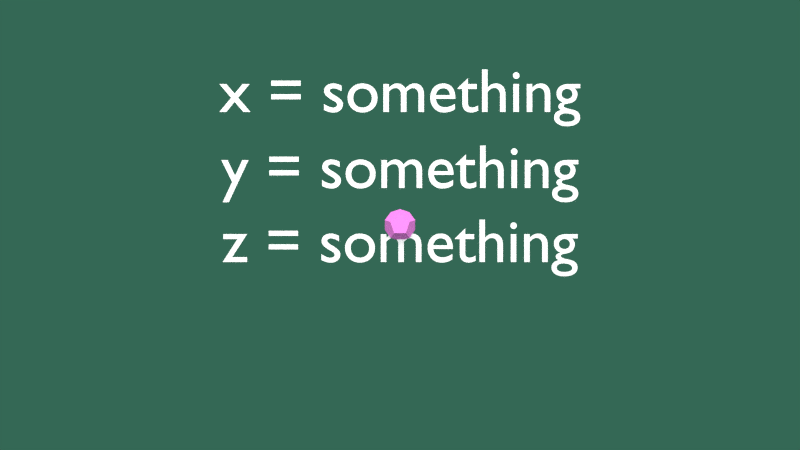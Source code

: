 # Source: space.blend  (saved by Blender 2.56.0; exported with 4.5.12 LTS)
import bpy
from mathutils import Matrix  # noqa: F401  (used for matrix-valued properties, if any)

bpy.ops.wm.read_factory_settings(use_empty=True)
scene = bpy.context.scene
scene.name = 'Scene'

# ---- collections
col_collection_1 = bpy.data.collections.new('Collection 1'); scene.collection.children.link(col_collection_1)
col_collection_11 = bpy.data.collections.new('Collection 11'); scene.collection.children.link(col_collection_11)
col_collection_11.hide_render = True
col_collection_11.hide_viewport = True

# ---- materials (node trees are filled in below, after node groups)
mat_material_001 = bpy.data.materials.new('Material.001')
mat_material_001.alpha_threshold = 0.0
mat_material_001.use_transparent_shadow = False
mat_material_001.roughness = 0.5
mat_material_001.line_color = (0.0, 0.0, 0.0, 1.0)
mat_material = bpy.data.materials.new('Material')
mat_material.alpha_threshold = 0.0
mat_material.use_transparent_shadow = False
mat_material.diffuse_color = (0.8, 0.203, 0.6868, 1.0)
mat_material.roughness = 0.5
mat_material.specular_intensity = 0.1083
mat_material.line_color = (0.0, 0.0, 0.0, 1.0)

# ---- material node trees

# ---- world
world_world = bpy.data.worlds.new('World'); scene.world = world_world
world_world.color = (0.0342, 0.1376, 0.09024)
world_world.use_sun_shadow = False
world_world.sun_shadow_jitter_overblur = 0.0
world_world.cycles.sampling_method = 'MANUAL'
world_world.cycles.sample_map_resolution = 256

# ---- cameras
cam_camera_001 = bpy.data.cameras.new('Camera.001')
cam_camera_001.clip_end = 100.0
cam_camera_001.lens = 35.0
cam_camera_001.dof.focus_distance = 0.0
cam_camera_001.dof.aperture_fstop = 128.0

# ---- lights
light_point = bpy.data.lights.new('Point', 'POINT')
light_point.transmission_factor = 0.0
light_point.energy = 100.0
light_point.shadow_buffer_clip_start = 0.5
light_point.shadow_soft_size = 1.0
light_point.shadow_maximum_resolution = 0.006
light_point.use_absolute_resolution = True
light_point.cycles.use_multiple_importance_sampling = False

# ---- meshes
me_solid_002 = bpy.data.meshes.new('Solid.002')
me_solid_002.from_pydata([(0.00602, 0.008289, -0.001942), (0.00602, -0.001942, -0.008289), (0.00602, 0.001942, 0.008289), (0.00602, -0.008289, 0.001942), (-0.00602, 0.008289, -0.001942), (-0.00602, -0.001942, -0.008289), (-0.00602, 0.001942, 0.008289), (-0.00602, -0.008289, 0.001942), (0.003721, 0.005135, -0.008277), (-0.003721, 0.005135, -0.008277), (0.003721, -0.005135, 0.008277), (-0.003721, -0.005135, 0.008277), (0.009741, 0.003162, 0.001961), (0.009741, -0.003162, -0.001961), (-0.009741, 0.003162, 0.001961), (-0.009741, -0.003162, -0.001961), (-1.447e-18, 0.01024, 0.001973), (-2.229e-18, 0.006316, 0.008296), (2.229e-18, -0.006316, -0.008296), (1.447e-18, -0.01024, -0.001973)], [], [(0, 8, 4, 16), (8, 9, 4), (0, 12, 1, 8), (12, 13, 1), (0, 16, 2, 12), (16, 17, 2), (8, 1, 5, 9), (1, 18, 5), (12, 2, 3, 13), (2, 10, 3), (16, 4, 6, 17), (4, 14, 6), (9, 5, 14, 4), (5, 15, 14), (6, 11, 2, 17), (11, 10, 2), (3, 19, 1, 13), (19, 18, 1), (7, 15, 18, 19), (15, 5, 18), (7, 11, 14, 15), (11, 6, 14), (7, 19, 10, 11), (19, 3, 10)])
me_solid_002.materials.append(mat_material)
me_solid_002.use_remesh_preserve_volume = False
me_solid_002.use_remesh_preserve_attributes = False
me_solid_002.use_mirror_vertex_groups = False
me_solid_002.update()

# ---- curves / text
txt_text_002 = bpy.data.curves.new('Text.002', 'FONT')
txt_text_002.dimensions = '2D'
txt_text_002.body = 'z = something'
txt_text_002.materials.append(mat_material_001)
txt_text_002.use_path_clamp = True
txt_text_002.bevel_resolution = 0
txt_text_002.align_x = 'CENTER'
txt_text_002.size = 0.04
txt_text_001 = bpy.data.curves.new('Text.001', 'FONT')
txt_text_001.dimensions = '2D'
txt_text_001.body = 'y = something'
txt_text_001.materials.append(mat_material_001)
txt_text_001.use_path_clamp = True
txt_text_001.bevel_resolution = 0
txt_text_001.align_x = 'CENTER'
txt_text_001.size = 0.04
txt_text = bpy.data.curves.new('Text', 'FONT')
txt_text.dimensions = '2D'
txt_text.body = 'x = something'
txt_text.materials.append(mat_material_001)
txt_text.use_path_clamp = True
txt_text.bevel_resolution = 0
txt_text.align_x = 'CENTER'
txt_text.size = 0.04

# ---- objects
ob_zequation = bpy.data.objects.new('zEquation', txt_text_002)
ob_yequation = bpy.data.objects.new('yEquation', txt_text_001)
ob_xequation = bpy.data.objects.new('xEquation', txt_text)
ob_point = bpy.data.objects.new('Point', light_point)
ob_target = bpy.data.objects.new('Target', me_solid_002)
ob_camera = bpy.data.objects.new('Camera', cam_camera_001)

# ---- transforms, parenting, visibility, modifiers, constraints
ob_zequation.location = (0.0, -0.02381, 0.0)
ob_zequation.empty_display_type = 'ARROWS'
ob_zequation.lineart.crease_threshold = 0.0
ob_yequation.location = (0.0, 0.02381, 0.0)
ob_yequation.empty_display_type = 'ARROWS'
ob_yequation.lineart.crease_threshold = 0.0
ob_xequation.location = (0.0, 0.07269, 0.0)
ob_xequation.empty_display_type = 'ARROWS'
ob_xequation.lineart.crease_threshold = 0.0
ob_point.location = (1.26e-16, 0.3908, 0.5675)
ob_point.empty_display_type = 'ARROWS'
ob_point.lineart.crease_threshold = 0.0
ob_target.location = (0.0, 0.0, 0.0)
ob_target.empty_display_type = 'ARROWS'
ob_target.lineart.crease_threshold = 0.0
ob_camera.location = (0.0, 0.0, 0.5)
ob_camera.empty_display_type = 'ARROWS'
ob_camera.lineart.crease_threshold = 0.0

# ---- collection membership
col_collection_1.objects.link(ob_zequation)
col_collection_1.objects.link(ob_yequation)
col_collection_1.objects.link(ob_xequation)
col_collection_1.objects.link(ob_point)
col_collection_1.objects.link(ob_target)
col_collection_11.objects.link(ob_camera)

# ---- scene / render settings (as saved in the file)
scene.camera = ob_camera
scene.frame_start = 1; scene.frame_end = 250; scene.frame_set(1)
scene.render.engine = 'BLENDER_EEVEE_NEXT'
scene.render.image_settings.color_mode = 'RGB'
scene.render.image_settings.compression = 90
scene.render.resolution_percentage = 50
scene.render.dither_intensity = 0.0
scene.render.bake_margin = 2
scene.render.bake_bias = 0.0
scene.cycles.use_denoising = False
scene.cycles.samples = 10
scene.cycles.sampling_pattern = 'TABULATED_SOBOL'
scene.cycles.light_sampling_threshold = 0.0
scene.cycles.use_adaptive_sampling = False
scene.cycles.use_light_tree = False
scene.cycles.blur_glossy = 0.0
scene.cycles.volume_bounces = 1
scene.cycles.pixel_filter_type = 'GAUSSIAN'
scene.cycles.sample_clamp_indirect = 0.0
scene.view_settings.view_transform = 'Standard'
bpy.context.view_layer.update()

